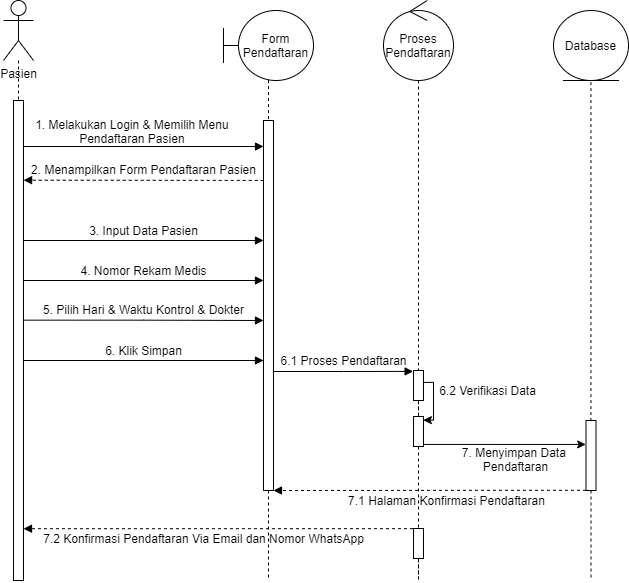

The diagram above was exported from draw.io. Its source (the exported page's mxGraphModel, read from the mxfile embedded in the PNG):
<mxGraphModel dx="1420" dy="1979" grid="1" gridSize="10" guides="1" tooltips="1" connect="1" arrows="1" fold="1" page="1" pageScale="1" pageWidth="827" pageHeight="1169" math="0" shadow="0">
  <root>
    <mxCell id="cuHbAZr8pYSUvMijBF8w-0" />
    <mxCell id="cuHbAZr8pYSUvMijBF8w-1" parent="cuHbAZr8pYSUvMijBF8w-0" />
    <mxCell id="w5VBSS8pwnq-ByRIZkcx-2" value="" style="html=1;points=[];perimeter=orthogonalPerimeter;fontSize=12;" vertex="1" parent="cuHbAZr8pYSUvMijBF8w-1">
      <mxGeometry x="140" y="90" width="10" height="480" as="geometry" />
    </mxCell>
    <mxCell id="w5VBSS8pwnq-ByRIZkcx-3" style="edgeStyle=orthogonalEdgeStyle;rounded=0;orthogonalLoop=1;jettySize=auto;html=1;endArrow=none;endFill=0;dashed=1;fontSize=12;" edge="1" parent="cuHbAZr8pYSUvMijBF8w-1" source="w5VBSS8pwnq-ByRIZkcx-4" target="w5VBSS8pwnq-ByRIZkcx-2">
      <mxGeometry relative="1" as="geometry" />
    </mxCell>
    <mxCell id="w5VBSS8pwnq-ByRIZkcx-4" value="Pasien" style="shape=umlActor;verticalLabelPosition=bottom;verticalAlign=top;html=1;fontSize=12;" vertex="1" parent="cuHbAZr8pYSUvMijBF8w-1">
      <mxGeometry x="130" y="-10" width="30" height="60" as="geometry" />
    </mxCell>
    <mxCell id="w5VBSS8pwnq-ByRIZkcx-5" style="edgeStyle=orthogonalEdgeStyle;rounded=0;orthogonalLoop=1;jettySize=auto;html=1;entryX=-0.039;entryY=0.03;entryDx=0;entryDy=0;entryPerimeter=0;endArrow=block;endFill=1;exitX=0.985;exitY=0.964;exitDx=0;exitDy=0;exitPerimeter=0;fontSize=12;" edge="1" parent="cuHbAZr8pYSUvMijBF8w-1" source="w5VBSS8pwnq-ByRIZkcx-7" target="w5VBSS8pwnq-ByRIZkcx-15">
      <mxGeometry relative="1" as="geometry">
        <mxPoint x="400" y="360" as="sourcePoint" />
        <Array as="points">
          <mxPoint x="470" y="361" />
          <mxPoint x="540" y="361" />
        </Array>
      </mxGeometry>
    </mxCell>
    <mxCell id="UauaBcxNRpIaeaKdVaAY-18" style="edgeStyle=orthogonalEdgeStyle;rounded=0;orthogonalLoop=1;jettySize=auto;html=1;dashed=1;endArrow=none;endFill=0;fontSize=12;" edge="1" parent="cuHbAZr8pYSUvMijBF8w-1" source="w5VBSS8pwnq-ByRIZkcx-7">
      <mxGeometry relative="1" as="geometry">
        <mxPoint x="395" y="570" as="targetPoint" />
      </mxGeometry>
    </mxCell>
    <mxCell id="w5VBSS8pwnq-ByRIZkcx-7" value="" style="html=1;points=[];perimeter=orthogonalPerimeter;fontSize=12;" vertex="1" parent="cuHbAZr8pYSUvMijBF8w-1">
      <mxGeometry x="390" y="110" width="10" height="370" as="geometry" />
    </mxCell>
    <mxCell id="w5VBSS8pwnq-ByRIZkcx-8" style="edgeStyle=orthogonalEdgeStyle;rounded=0;orthogonalLoop=1;jettySize=auto;html=1;endArrow=none;endFill=0;exitX=0.5;exitY=0.994;exitDx=0;exitDy=0;exitPerimeter=0;dashed=1;fontSize=12;" edge="1" parent="cuHbAZr8pYSUvMijBF8w-1" source="w5VBSS8pwnq-ByRIZkcx-76" target="w5VBSS8pwnq-ByRIZkcx-7">
      <mxGeometry relative="1" as="geometry">
        <mxPoint x="395" y="70" as="sourcePoint" />
      </mxGeometry>
    </mxCell>
    <mxCell id="w5VBSS8pwnq-ByRIZkcx-10" value="1. Melakukan Login &amp;amp; Memilih Menu &lt;br style=&quot;font-size: 12px;&quot;&gt;Pendaftaran Pasien&amp;nbsp;" style="text;html=1;align=center;verticalAlign=middle;resizable=0;points=[];autosize=1;fontSize=12;" vertex="1" parent="cuHbAZr8pYSUvMijBF8w-1">
      <mxGeometry x="155" y="106" width="210" height="30" as="geometry" />
    </mxCell>
    <mxCell id="w5VBSS8pwnq-ByRIZkcx-16" value="6.1 Proses Pendaftaran" style="text;html=1;align=center;verticalAlign=middle;resizable=0;points=[];autosize=1;fontSize=12;" vertex="1" parent="cuHbAZr8pYSUvMijBF8w-1">
      <mxGeometry x="400" y="340" width="140" height="20" as="geometry" />
    </mxCell>
    <mxCell id="w5VBSS8pwnq-ByRIZkcx-17" style="edgeStyle=orthogonalEdgeStyle;rounded=0;orthogonalLoop=1;jettySize=auto;html=1;exitX=0.499;exitY=1.023;exitDx=0;exitDy=0;endArrow=none;endFill=0;exitPerimeter=0;dashed=1;fontSize=12;" edge="1" parent="cuHbAZr8pYSUvMijBF8w-1" source="w5VBSS8pwnq-ByRIZkcx-78" target="w5VBSS8pwnq-ByRIZkcx-24">
      <mxGeometry relative="1" as="geometry">
        <mxPoint x="717.5" y="40" as="sourcePoint" />
        <Array as="points">
          <mxPoint x="717.5" y="72" />
        </Array>
      </mxGeometry>
    </mxCell>
    <mxCell id="UauaBcxNRpIaeaKdVaAY-17" style="edgeStyle=orthogonalEdgeStyle;rounded=0;orthogonalLoop=1;jettySize=auto;html=1;dashed=1;endArrow=none;endFill=0;fontSize=12;" edge="1" parent="cuHbAZr8pYSUvMijBF8w-1" source="w5VBSS8pwnq-ByRIZkcx-24">
      <mxGeometry relative="1" as="geometry">
        <mxPoint x="717.5" y="570" as="targetPoint" />
      </mxGeometry>
    </mxCell>
    <mxCell id="w5VBSS8pwnq-ByRIZkcx-24" value="" style="html=1;points=[];perimeter=orthogonalPerimeter;fontSize=12;" vertex="1" parent="cuHbAZr8pYSUvMijBF8w-1">
      <mxGeometry x="712.5" y="410" width="10" height="70" as="geometry" />
    </mxCell>
    <mxCell id="w5VBSS8pwnq-ByRIZkcx-68" style="edgeStyle=orthogonalEdgeStyle;rounded=0;orthogonalLoop=1;jettySize=auto;html=1;startArrow=none;startFill=0;endArrow=block;endFill=1;exitX=0.023;exitY=0.162;exitDx=0;exitDy=0;exitPerimeter=0;dashed=1;entryX=1.008;entryY=0.166;entryDx=0;entryDy=0;entryPerimeter=0;fontSize=12;" edge="1" parent="cuHbAZr8pYSUvMijBF8w-1" target="w5VBSS8pwnq-ByRIZkcx-2" source="w5VBSS8pwnq-ByRIZkcx-7">
      <mxGeometry relative="1" as="geometry">
        <mxPoint x="370" y="240" as="sourcePoint" />
        <mxPoint x="152" y="170" as="targetPoint" />
        <Array as="points">
          <mxPoint x="290" y="170" />
        </Array>
      </mxGeometry>
    </mxCell>
    <mxCell id="w5VBSS8pwnq-ByRIZkcx-76" value="Form Pendaftaran" style="shape=umlBoundary;whiteSpace=wrap;html=1;fontSize=12;" vertex="1" parent="cuHbAZr8pYSUvMijBF8w-1">
      <mxGeometry x="350" width="90" height="70" as="geometry" />
    </mxCell>
    <mxCell id="UauaBcxNRpIaeaKdVaAY-5" style="edgeStyle=orthogonalEdgeStyle;rounded=0;orthogonalLoop=1;jettySize=auto;html=1;dashed=1;endArrow=none;endFill=0;fontSize=12;" edge="1" parent="cuHbAZr8pYSUvMijBF8w-1" source="w5VBSS8pwnq-ByRIZkcx-77" target="w5VBSS8pwnq-ByRIZkcx-15">
      <mxGeometry relative="1" as="geometry" />
    </mxCell>
    <mxCell id="w5VBSS8pwnq-ByRIZkcx-77" value="Proses Pendaftaran" style="ellipse;shape=umlControl;whiteSpace=wrap;html=1;fontSize=12;" vertex="1" parent="cuHbAZr8pYSUvMijBF8w-1">
      <mxGeometry x="510" y="-10" width="70" height="80" as="geometry" />
    </mxCell>
    <mxCell id="w5VBSS8pwnq-ByRIZkcx-78" value="Database" style="ellipse;shape=umlEntity;whiteSpace=wrap;html=1;fontSize=12;" vertex="1" parent="cuHbAZr8pYSUvMijBF8w-1">
      <mxGeometry x="680" width="75" height="70" as="geometry" />
    </mxCell>
    <mxCell id="m3ajMgT_9Uk8NYMMpOfO-2" value="2. Menampilkan Form Pendaftaran Pasien" style="text;html=1;align=center;verticalAlign=middle;resizable=0;points=[];autosize=1;fontSize=12;" vertex="1" parent="cuHbAZr8pYSUvMijBF8w-1">
      <mxGeometry x="150" y="149" width="240" height="20" as="geometry" />
    </mxCell>
    <mxCell id="m3ajMgT_9Uk8NYMMpOfO-3" style="edgeStyle=orthogonalEdgeStyle;rounded=0;orthogonalLoop=1;jettySize=auto;html=1;endArrow=block;endFill=1;exitX=0.967;exitY=0.1;exitDx=0;exitDy=0;exitPerimeter=0;fontSize=12;" edge="1" parent="cuHbAZr8pYSUvMijBF8w-1">
      <mxGeometry relative="1" as="geometry">
        <mxPoint x="149.99999999999997" y="230" as="sourcePoint" />
        <mxPoint x="390" y="230" as="targetPoint" />
      </mxGeometry>
    </mxCell>
    <mxCell id="m3ajMgT_9Uk8NYMMpOfO-4" style="edgeStyle=orthogonalEdgeStyle;rounded=0;orthogonalLoop=1;jettySize=auto;html=1;endArrow=block;endFill=1;exitX=0.967;exitY=0.1;exitDx=0;exitDy=0;exitPerimeter=0;fontSize=12;" edge="1" parent="cuHbAZr8pYSUvMijBF8w-1">
      <mxGeometry relative="1" as="geometry">
        <mxPoint x="149.99999999999994" y="270" as="sourcePoint" />
        <mxPoint x="390" y="270" as="targetPoint" />
      </mxGeometry>
    </mxCell>
    <mxCell id="m3ajMgT_9Uk8NYMMpOfO-5" style="edgeStyle=orthogonalEdgeStyle;rounded=0;orthogonalLoop=1;jettySize=auto;html=1;endArrow=block;endFill=1;exitX=0.967;exitY=0.1;exitDx=0;exitDy=0;exitPerimeter=0;fontSize=12;" edge="1" parent="cuHbAZr8pYSUvMijBF8w-1">
      <mxGeometry relative="1" as="geometry">
        <mxPoint x="149.66999999999996" y="309.65999999999997" as="sourcePoint" />
        <mxPoint x="390" y="310" as="targetPoint" />
        <Array as="points">
          <mxPoint x="270" y="310" />
          <mxPoint x="390" y="310" />
        </Array>
      </mxGeometry>
    </mxCell>
    <mxCell id="m3ajMgT_9Uk8NYMMpOfO-6" value="3. Input Data Pasien" style="text;html=1;align=center;verticalAlign=middle;resizable=0;points=[];autosize=1;fontSize=12;" vertex="1" parent="cuHbAZr8pYSUvMijBF8w-1">
      <mxGeometry x="210" y="210" width="120" height="20" as="geometry" />
    </mxCell>
    <mxCell id="m3ajMgT_9Uk8NYMMpOfO-7" value="4. Nomor Rekam Medis" style="text;html=1;align=center;verticalAlign=middle;resizable=0;points=[];autosize=1;fontSize=12;" vertex="1" parent="cuHbAZr8pYSUvMijBF8w-1">
      <mxGeometry x="200" y="250" width="140" height="20" as="geometry" />
    </mxCell>
    <mxCell id="UauaBcxNRpIaeaKdVaAY-0" value="5. Pilih Hari &amp;amp; Waktu Kontrol &amp;amp; Dokter" style="text;html=1;align=center;verticalAlign=middle;resizable=0;points=[];autosize=1;fontSize=12;" vertex="1" parent="cuHbAZr8pYSUvMijBF8w-1">
      <mxGeometry x="160" y="289" width="220" height="20" as="geometry" />
    </mxCell>
    <mxCell id="UauaBcxNRpIaeaKdVaAY-1" style="edgeStyle=orthogonalEdgeStyle;rounded=0;orthogonalLoop=1;jettySize=auto;html=1;endArrow=block;endFill=1;exitX=0.967;exitY=0.1;exitDx=0;exitDy=0;exitPerimeter=0;fontSize=12;" edge="1" parent="cuHbAZr8pYSUvMijBF8w-1">
      <mxGeometry relative="1" as="geometry">
        <mxPoint x="149.66999999999996" y="349.99999999999983" as="sourcePoint" />
        <mxPoint x="390" y="350" as="targetPoint" />
        <Array as="points">
          <mxPoint x="390" y="350" />
        </Array>
      </mxGeometry>
    </mxCell>
    <mxCell id="UauaBcxNRpIaeaKdVaAY-2" value="6. Klik Simpan" style="text;html=1;align=center;verticalAlign=middle;resizable=0;points=[];autosize=1;fontSize=12;" vertex="1" parent="cuHbAZr8pYSUvMijBF8w-1">
      <mxGeometry x="225" y="330" width="90" height="20" as="geometry" />
    </mxCell>
    <mxCell id="UauaBcxNRpIaeaKdVaAY-6" style="edgeStyle=orthogonalEdgeStyle;rounded=0;orthogonalLoop=1;jettySize=auto;html=1;dashed=1;endArrow=none;endFill=0;fontSize=12;" edge="1" parent="cuHbAZr8pYSUvMijBF8w-1" source="w5VBSS8pwnq-ByRIZkcx-15">
      <mxGeometry relative="1" as="geometry">
        <mxPoint x="545" y="400" as="targetPoint" />
      </mxGeometry>
    </mxCell>
    <mxCell id="UauaBcxNRpIaeaKdVaAY-8" style="edgeStyle=orthogonalEdgeStyle;rounded=0;orthogonalLoop=1;jettySize=auto;html=1;entryX=0.989;entryY=0.12;entryDx=0;entryDy=0;entryPerimeter=0;endArrow=classic;endFill=1;fontSize=12;exitX=1.06;exitY=0.398;exitDx=0;exitDy=0;exitPerimeter=0;" edge="1" parent="cuHbAZr8pYSUvMijBF8w-1" source="w5VBSS8pwnq-ByRIZkcx-15" target="w5VBSS8pwnq-ByRIZkcx-70">
      <mxGeometry relative="1" as="geometry">
        <Array as="points">
          <mxPoint x="560" y="372" />
          <mxPoint x="560" y="410" />
        </Array>
      </mxGeometry>
    </mxCell>
    <mxCell id="w5VBSS8pwnq-ByRIZkcx-15" value="" style="html=1;points=[];perimeter=orthogonalPerimeter;fontSize=12;" vertex="1" parent="cuHbAZr8pYSUvMijBF8w-1">
      <mxGeometry x="540" y="360" width="10" height="30" as="geometry" />
    </mxCell>
    <mxCell id="UauaBcxNRpIaeaKdVaAY-10" style="edgeStyle=orthogonalEdgeStyle;rounded=0;orthogonalLoop=1;jettySize=auto;html=1;entryX=-0.033;entryY=0.342;entryDx=0;entryDy=0;entryPerimeter=0;endArrow=classic;endFill=1;fontSize=12;exitX=0.989;exitY=0.931;exitDx=0;exitDy=0;exitPerimeter=0;" edge="1" parent="cuHbAZr8pYSUvMijBF8w-1" source="w5VBSS8pwnq-ByRIZkcx-70" target="w5VBSS8pwnq-ByRIZkcx-24">
      <mxGeometry relative="1" as="geometry" />
    </mxCell>
    <mxCell id="w5VBSS8pwnq-ByRIZkcx-70" value="" style="html=1;points=[];perimeter=orthogonalPerimeter;fontSize=12;" vertex="1" parent="cuHbAZr8pYSUvMijBF8w-1">
      <mxGeometry x="540" y="406" width="10" height="30" as="geometry" />
    </mxCell>
    <mxCell id="UauaBcxNRpIaeaKdVaAY-9" value="6.2 Verifikasi Data" style="text;html=1;align=center;verticalAlign=middle;resizable=0;points=[];autosize=1;fontSize=12;" vertex="1" parent="cuHbAZr8pYSUvMijBF8w-1">
      <mxGeometry x="559" y="370" width="110" height="20" as="geometry" />
    </mxCell>
    <mxCell id="UauaBcxNRpIaeaKdVaAY-11" value="7. Menyimpan Data &lt;br style=&quot;font-size: 12px;&quot;&gt;Pendaftaran" style="text;html=1;align=center;verticalAlign=middle;resizable=0;points=[];autosize=1;fontStyle=0;fontSize=12;" vertex="1" parent="cuHbAZr8pYSUvMijBF8w-1">
      <mxGeometry x="581.5" y="434" width="120" height="30" as="geometry" />
    </mxCell>
    <mxCell id="UauaBcxNRpIaeaKdVaAY-12" style="edgeStyle=orthogonalEdgeStyle;rounded=0;orthogonalLoop=1;jettySize=auto;html=1;startArrow=none;startFill=0;endArrow=block;endFill=1;exitX=0.023;exitY=0.162;exitDx=0;exitDy=0;exitPerimeter=0;dashed=1;fontSize=12;" edge="1" parent="cuHbAZr8pYSUvMijBF8w-1">
      <mxGeometry relative="1" as="geometry">
        <mxPoint x="712.5" y="479.8299999999998" as="sourcePoint" />
        <mxPoint x="400" y="480" as="targetPoint" />
        <Array as="points">
          <mxPoint x="612.27" y="479.89" />
        </Array>
      </mxGeometry>
    </mxCell>
    <mxCell id="UauaBcxNRpIaeaKdVaAY-13" value="7.1 Halaman Konfirmasi Pendaftaran" style="text;html=1;align=center;verticalAlign=middle;resizable=0;points=[];autosize=1;fontSize=12;" vertex="1" parent="cuHbAZr8pYSUvMijBF8w-1">
      <mxGeometry x="468" y="480" width="210" height="20" as="geometry" />
    </mxCell>
    <mxCell id="UauaBcxNRpIaeaKdVaAY-16" style="edgeStyle=orthogonalEdgeStyle;rounded=0;orthogonalLoop=1;jettySize=auto;html=1;dashed=1;endArrow=none;endFill=0;fontSize=12;" edge="1" parent="cuHbAZr8pYSUvMijBF8w-1" source="UauaBcxNRpIaeaKdVaAY-14">
      <mxGeometry relative="1" as="geometry">
        <mxPoint x="545" y="570" as="targetPoint" />
      </mxGeometry>
    </mxCell>
    <mxCell id="UauaBcxNRpIaeaKdVaAY-14" value="" style="html=1;points=[];perimeter=orthogonalPerimeter;fontSize=12;" vertex="1" parent="cuHbAZr8pYSUvMijBF8w-1">
      <mxGeometry x="540" y="518" width="10" height="30" as="geometry" />
    </mxCell>
    <mxCell id="UauaBcxNRpIaeaKdVaAY-15" style="edgeStyle=orthogonalEdgeStyle;rounded=0;orthogonalLoop=1;jettySize=auto;html=1;startArrow=none;startFill=0;endArrow=none;endFill=0;dashed=1;fontSize=12;" edge="1" parent="cuHbAZr8pYSUvMijBF8w-1" source="w5VBSS8pwnq-ByRIZkcx-70">
      <mxGeometry relative="1" as="geometry">
        <mxPoint x="545" y="520" as="targetPoint" />
        <mxPoint x="545" y="436" as="sourcePoint" />
      </mxGeometry>
    </mxCell>
    <mxCell id="UauaBcxNRpIaeaKdVaAY-20" style="edgeStyle=orthogonalEdgeStyle;rounded=0;orthogonalLoop=1;jettySize=auto;html=1;startArrow=none;startFill=0;endArrow=block;endFill=1;exitX=-0.055;exitY=0.005;exitDx=0;exitDy=0;exitPerimeter=0;dashed=1;fontSize=12;" edge="1" parent="cuHbAZr8pYSUvMijBF8w-1" source="UauaBcxNRpIaeaKdVaAY-14">
      <mxGeometry relative="1" as="geometry">
        <mxPoint x="462.5" y="518.0400000000002" as="sourcePoint" />
        <mxPoint x="150" y="518.2099999999998" as="targetPoint" />
        <Array as="points">
          <mxPoint x="490" y="518" />
          <mxPoint x="490" y="518" />
        </Array>
      </mxGeometry>
    </mxCell>
    <mxCell id="UauaBcxNRpIaeaKdVaAY-21" value="7.2 Konfirmasi Pendaftaran Via Email dan Nomor WhatsApp" style="text;html=1;align=center;verticalAlign=middle;resizable=0;points=[];autosize=1;fontSize=12;" vertex="1" parent="cuHbAZr8pYSUvMijBF8w-1">
      <mxGeometry x="160" y="518" width="340" height="20" as="geometry" />
    </mxCell>
    <mxCell id="UauaBcxNRpIaeaKdVaAY-22" style="edgeStyle=orthogonalEdgeStyle;rounded=0;orthogonalLoop=1;jettySize=auto;html=1;endArrow=block;endFill=1;exitX=0.967;exitY=0.1;exitDx=0;exitDy=0;exitPerimeter=0;fontSize=12;" edge="1" parent="cuHbAZr8pYSUvMijBF8w-1">
      <mxGeometry relative="1" as="geometry">
        <mxPoint x="150" y="135.99999999999977" as="sourcePoint" />
        <mxPoint x="390" y="135.99999999999977" as="targetPoint" />
      </mxGeometry>
    </mxCell>
  </root>
</mxGraphModel>